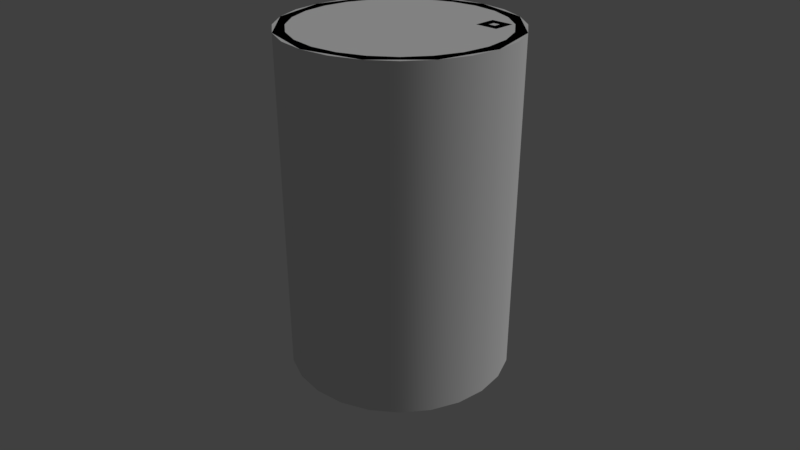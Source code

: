# Source: SpeedyMassSimulator.blend  (saved by Blender 2.77.0; exported with 4.5.12 LTS)
import bpy
from mathutils import Matrix  # noqa: F401  (used for matrix-valued properties, if any)

bpy.ops.wm.read_factory_settings(use_empty=True)
scene = bpy.context.scene
scene.name = 'Scene'

# ---- collections
col_collection_1 = bpy.data.collections.new('Collection 1'); scene.collection.children.link(col_collection_1)

# ---- materials (node trees are filled in below, after node groups)
mat_masssimulatorsmall_material = bpy.data.materials.new('MassSimulatorSmall.material')
mat_masssimulatorsmall_material.alpha_threshold = 0.0
mat_masssimulatorsmall_material.use_transparent_shadow = False
mat_masssimulatorsmall_material.roughness = 0.5

# ---- material node trees

# ---- world
world_world = bpy.data.worlds.new('World'); scene.world = world_world
world_world.color = (0.05088, 0.05088, 0.05088)
world_world.use_sun_shadow = False
world_world.sun_shadow_jitter_overblur = 0.0
world_world.cycles.sampling_method = 'MANUAL'

# ---- cameras
cam_camera = bpy.data.cameras.new('Camera')
cam_camera.clip_end = 100.0
cam_camera.lens = 35.0
cam_camera.sensor_width = 32.0
cam_camera.sensor_height = 18.0
cam_camera.ortho_scale = 7.314
cam_camera.dof.focus_distance = 0.0
cam_camera.dof.aperture_fstop = 0.1

# ---- lights
light_lamp = bpy.data.lights.new('Lamp', 'SUN')
light_lamp.transmission_factor = 0.0
light_lamp.cutoff_distance = 30.0
light_lamp.angle = 0.1993
light_lamp.energy = 1.0
light_lamp.shadow_buffer_clip_start = 1.001
light_lamp.shadow_soft_size = 0.1
light_lamp.shadow_cascade_max_distance = 1000.0

# ---- meshes
me_collider_mesh = bpy.data.meshes.new('collider.mesh')
me_collider_mesh.from_pydata([(0.0, 0.5, -0.75), (0.0, 0.5, 0.75), (0.25, 0.433, -0.75), (0.25, 0.433, 0.75), (0.433, 0.25, -0.75), (0.433, 0.25, 0.75), (0.5, -2.186e-08, -0.75), (0.5, -2.186e-08, 0.75), (0.433, -0.25, -0.75), (0.433, -0.25, 0.75), (0.25, -0.433, -0.75), (0.25, -0.433, 0.75), (7.55e-08, -0.5, -0.75), (7.55e-08, -0.5, 0.75), (-0.25, -0.433, -0.75), (-0.25, -0.433, 0.75), (-0.433, -0.25, -0.75), (-0.433, -0.25, 0.75), (-0.5, -2.325e-07, -0.75), (-0.5, -2.325e-07, 0.75), (-0.433, 0.25, -0.75), (-0.433, 0.25, 0.75), (-0.25, 0.433, -0.75), (-0.25, 0.433, 0.75)], [], [(0, 1, 3, 2), (2, 3, 5, 4), (4, 5, 7, 6), (6, 7, 9, 8), (8, 9, 11, 10), (10, 11, 13, 12), (12, 13, 15, 14), (14, 15, 17, 16), (16, 17, 19, 18), (18, 19, 21, 20), (3, 1, 23, 21, 19, 17, 15, 13, 11, 9, 7, 5), (20, 21, 23, 22), (22, 23, 1, 0), (0, 2, 4, 6, 8, 10, 12, 14, 16, 18, 20, 22)])
_uv = me_collider_mesh.uv_layers.new(name='MassSimulatorSmall.collider.uv')
_uv.uv.foreach_set('vector', [0.9999, 0.0004757, 0.9997, 0.4832, 0.9164, 0.4832, 0.9166, 0.0004472, 0.9166, 0.0004472, 0.9164, 0.4832, 0.8331, 0.4832, 0.8333, 0.0004186, 0.8333, 0.0004186, 0.8331, 0.4832, 0.7498, 0.4831, 0.75, 0.0003901, 0.75, 0.0003901, 0.7498, 0.4831, 0.6665, 0.4831, 0.6667, 0.0003615, 0.6667, 0.0003615, 0.6665, 0.4831, 0.5832, 0.4831, 0.5834, 0.0003329, 0.5834, 0.0003329, 0.5832, 0.4831, 0.4999, 0.4831, 0.5001, 0.0003042, 0.5001, 0.0003042, 0.4999, 0.4831, 0.4166, 0.483, 0.4168, 0.0002755, 0.4168, 0.0002755, 0.4166, 0.483, 0.3333, 0.483, 0.3335, 0.0002468, 0.3335, 0.0002468, 0.3333, 0.483, 0.25, 0.483, 0.2502, 0.0002181, 0.2502, 0.0002181, 0.25, 0.483, 0.1667, 0.4829, 0.1669, 0.0001893, 0.4251, 0.7944, 0.3529, 0.7527, 0.3113, 0.6806, 0.3113, 0.5973, 0.3529, 0.5251, 0.4251, 0.4835, 0.5084, 0.4835, 0.5805, 0.5251, 0.6221, 0.5973, 0.6221, 0.6806, 0.5805, 0.7527, 0.5084, 0.7944, 0.1669, 0.0001893, 0.1667, 0.4829, 0.08343, 0.4829, 0.0836, 0.0001605, 0.0836, 0.0001605, 0.08343, 0.4829, 0.0001317, 0.4829, 0.0002986, 0.0001317, 0.1972, 0.4835, 0.2694, 0.5251, 0.311, 0.5973, 0.311, 0.6806, 0.2694, 0.7527, 0.1972, 0.7944, 0.1139, 0.7944, 0.04178, 0.7527, 0.0001317, 0.6806, 0.0001317, 0.5973, 0.04178, 0.5251, 0.1139, 0.4835])
me_collider_mesh.materials.append(mat_masssimulatorsmall_material)
me_collider_mesh.use_remesh_preserve_volume = False
me_collider_mesh.use_remesh_preserve_attributes = False
me_collider_mesh.use_mirror_vertex_groups = False
me_collider_mesh.update()
me_model_mesh = bpy.data.meshes.new('model.mesh')
me_model_mesh.from_pydata([(0.1618, 0.6037, 0.9375), (0.3125, 0.5413, -0.9375), (0.3125, 0.5413, 0.9375), (0.4419, 0.4419, 0.9375), (0.5413, 0.3125, 0.9375), (0.625, 6.24e-08, 0.9375), (0.6037, -0.1618, -0.9375), (0.5413, -0.3125, -0.9375), (0.5413, -0.3125, 0.9375), (0.4419, -0.4419, 0.9375), (0.3125, -0.5413, 0.9375), (0.1618, -0.6037, -0.9375), (2.437e-07, -0.625, -0.9375), (2.437e-07, -0.625, 0.9375), (-0.1618, -0.6037, -0.9375), (-0.3125, -0.5413, -0.9375), (-0.4419, -0.4419, 0.9375), (-0.5413, -0.3125, -0.9375), (-0.5413, -0.3125, 0.9375), (-0.6037, -0.1618, -0.9375), (-0.625, -2.754e-07, -0.9375), (-0.625, -2.754e-07, 0.9375), (-0.6037, 0.1618, -0.9375), (-0.4419, 0.4419, 0.9375), (-0.3125, 0.5413, 0.9375), (-0.1618, 0.6037, 0.9375), (0.1456, 0.5433, 0.9375), (-6.068e-10, 0.5625, 0.9375), (0.2812, 0.4871, 0.9375), (0.3977, 0.3977, 0.9375), (0.4871, 0.2812, 0.9375), (0.5433, 0.1456, 0.9375), (0.2813, -0.4871, 0.9375), (0.1456, -0.5433, 0.9375), (2.184e-07, -0.5625, 0.9375), (-0.1456, -0.5433, 0.9375), (-0.2812, -0.4871, 0.9375), (-0.5433, -0.1456, 0.9375), (-0.5625, -2.542e-07, 0.9375), (-0.3977, 0.3977, 0.9375), (-0.2813, 0.4871, 0.9375), (0.1456, 0.5433, 0.8125), (0.2812, 0.4871, 0.8125), (0.3977, 0.3977, 0.8125), (0.4871, -0.2812, 0.8125), (0.3977, -0.3977, 0.8125), (-0.1456, -0.5433, 0.8125), (-0.3977, -0.3977, 0.8125), (-0.5433, 0.1456, 0.8125), (-0.4871, 0.2812, 0.8125), (-0.2813, 0.4871, 0.8125), (-0.1456, 0.5433, 0.8125), (0.2812, 0.4871, -0.9375), (0.3977, 0.3977, -0.9375), (0.4871, -0.2812, -0.9375), (0.3977, -0.3977, -0.9375), (0.1456, -0.5433, -0.9375), (2.157e-07, -0.5625, -0.9375), (-0.1456, -0.5433, -0.9375), (-0.2812, -0.4871, -0.9375), (-0.5433, -0.1456, -0.9375), (-0.5625, -2.542e-07, -0.9375), (-0.3977, 0.3977, -0.9375), (-1.367e-08, 0.5625, -0.8125), (0.1456, 0.5433, -0.8125), (0.2812, 0.4871, -0.8125), (0.5433, -0.1456, -0.8125), (0.4871, -0.2812, -0.8125), (0.2813, -0.4871, -0.8125), (0.1456, -0.5433, -0.8125), (-0.4871, 0.2812, -0.8125), (-0.3977, 0.3977, -0.8125), (-0.2813, 0.4871, -0.8125), (-0.1456, 0.5433, -0.8125), (3.104e-10, 0.625, -0.9375), (0.1618, 0.6037, -0.9375), (3.104e-10, 0.625, 0.9375), (0.4419, 0.4419, -0.9375), (0.5413, 0.3125, -0.9375), (0.6037, 0.1618, -0.9375), (0.6037, 0.1618, 0.9375), (0.625, 6.24e-08, -0.9375), (0.6037, -0.1618, 0.9375), (0.4419, -0.4419, -0.9375), (0.3125, -0.5413, -0.9375), (0.1618, -0.6037, 0.9375), (-0.1618, -0.6037, 0.9375), (-0.3125, -0.5413, 0.9375), (-0.4419, -0.4419, -0.9375), (-0.6037, -0.1618, 0.9375), (-0.6037, 0.1618, 0.9375), (-0.5413, 0.3125, -0.9375), (-0.5413, 0.3125, 0.9375), (-0.4419, 0.4419, -0.9375), (-0.3125, 0.5413, -0.9375), (-0.1618, 0.6037, -0.9375), (0.5625, 4.976e-08, 0.9375), (0.5433, -0.1456, 0.9375), (0.4871, -0.2812, 0.9375), (0.3977, -0.3977, 0.9375), (-0.3977, -0.3977, 0.9375), (-0.4871, -0.2813, 0.9375), (-0.5433, 0.1456, 0.9375), (-0.4871, 0.2812, 0.9375), (-0.1456, 0.5433, 0.9375), (5.316e-09, 0.5625, 0.8125), (0.4871, 0.2812, 0.8125), (0.5433, 0.1456, 0.8125), (0.5625, 4.976e-08, 0.8125), (0.5433, -0.1456, 0.8125), (0.2813, -0.4871, 0.8125), (0.1456, -0.5433, 0.8125), (2.244e-07, -0.5625, 0.8125), (-0.2812, -0.4871, 0.8125), (-0.4871, -0.2813, 0.8125), (-0.5433, -0.1456, 0.8125), (-0.5625, -2.542e-07, 0.8125), (-0.3977, 0.3977, 0.8125), (-3.306e-09, 0.5625, -0.9375), (0.1456, 0.5433, -0.9375), (0.4871, 0.2812, -0.9375), (0.5433, 0.1456, -0.9375), (0.5625, 4.976e-08, -0.9375), (0.5433, -0.1456, -0.9375), (0.2813, -0.4871, -0.9375), (-0.3977, -0.3977, -0.9375), (-0.4871, -0.2813, -0.9375), (-0.5433, 0.1456, -0.9375), (-0.4871, 0.2812, -0.9375), (-0.2813, 0.4871, -0.9375), (-0.1456, 0.5433, -0.9375), (0.3977, 0.3977, -0.8125), (0.4871, 0.2812, -0.8125), (0.5433, 0.1456, -0.8125), (0.5625, 4.976e-08, -0.8125), (0.3977, -0.3977, -0.8125), (2.054e-07, -0.5625, -0.8125), (-0.1456, -0.5433, -0.8125), (-0.2812, -0.4871, -0.8125), (-0.3977, -0.3977, -0.8125), (-0.4871, -0.2813, -0.8125), (-0.5433, -0.1456, -0.8125), (-0.5625, -2.542e-07, -0.8125), (-0.5433, 0.1456, -0.8125), (0.2625, 0.2625, 0.8), (0.2625, 0.3875, 0.8), (0.2625, 0.3875, 0.9375), (0.3875, 0.2625, 0.8), (0.3875, 0.3875, 0.8), (0.3875, 0.3875, 0.9375), (0.3063, 0.3063, 0.9375), (0.3063, 0.3438, 0.9375), (0.3438, 0.3438, 0.9375), (0.3438, 0.3063, 0.9375), (0.2625, 0.2625, 0.9375), (0.3875, 0.2625, 0.9375), (0.3063, 0.3063, 0.9125), (0.3063, 0.3438, 0.9125), (0.3438, 0.3438, 0.9125), (0.3438, 0.3063, 0.9125)], [], [(74, 76, 0, 75), (75, 0, 2, 1), (1, 2, 3, 77), (77, 3, 4, 78), (78, 4, 80, 79), (79, 80, 5, 81), (81, 5, 82, 6), (6, 82, 8, 7), (7, 8, 9, 83), (83, 9, 10, 84), (84, 10, 85, 11), (11, 85, 13, 12), (12, 13, 86, 14), (14, 86, 87, 15), (15, 87, 16, 88), (88, 16, 18, 17), (17, 18, 89, 19), (19, 89, 21, 20), (20, 21, 90, 22), (22, 90, 92, 91), (91, 92, 23, 93), (93, 23, 24, 94), (2, 0, 26, 28), (94, 24, 25, 95), (95, 25, 76, 74), (78, 79, 121, 120), (98, 97, 109, 44), (82, 5, 96, 97), (13, 85, 33, 34), (89, 18, 101, 37), (24, 23, 39, 40), (80, 4, 30, 31), (10, 9, 99, 32), (16, 87, 36, 100), (92, 90, 102, 103), (3, 2, 28, 29), (8, 82, 97, 98), (0, 76, 27, 26), (86, 13, 34, 35), (21, 89, 37, 38), (25, 24, 40, 104), (5, 80, 31, 96), (85, 10, 32, 33), (18, 16, 100, 101), (23, 92, 103, 39), (4, 3, 29, 30), (9, 8, 98, 99), (87, 86, 35, 36), (90, 21, 38, 102), (76, 25, 104, 27), (41, 105, 51, 50, 117, 49, 48, 116, 115, 114, 47, 113, 46, 112, 111, 110, 45, 44, 109, 108, 107, 106, 43, 42), (104, 40, 50, 51), (26, 27, 105, 41), (101, 100, 47, 114), (99, 98, 44, 45), (27, 104, 51, 105), (28, 26, 41, 42), (37, 101, 114, 115), (32, 99, 45, 110), (29, 28, 42, 43), (38, 37, 115, 116), (33, 32, 110, 111), (30, 29, 43, 106), (102, 38, 116, 48), (34, 33, 111, 112), (31, 30, 106, 107), (103, 102, 48, 49), (35, 34, 112, 46), (96, 31, 107, 108), (39, 103, 49, 117), (36, 35, 46, 113), (97, 96, 108, 109), (40, 39, 117, 50), (100, 36, 113, 47), (129, 130, 73, 72), (83, 84, 124, 55), (15, 88, 125, 59), (22, 91, 128, 127), (1, 77, 53, 52), (6, 7, 54, 123), (74, 75, 119, 118), (12, 14, 58, 57), (19, 20, 61, 60), (94, 95, 130, 129), (79, 81, 122, 121), (84, 11, 56, 124), (88, 17, 126, 125), (91, 93, 62, 128), (77, 78, 120, 53), (7, 83, 55, 54), (14, 15, 59, 58), (20, 22, 127, 61), (95, 74, 118, 130), (75, 1, 52, 119), (81, 6, 123, 122), (11, 12, 57, 56), (17, 19, 60, 126), (93, 94, 129, 62), (63, 64, 65, 131, 132, 133, 134, 66, 67, 135, 68, 69, 136, 137, 138, 139, 140, 141, 142, 143, 70, 71, 72, 73), (118, 119, 64, 63), (125, 126, 140, 139), (54, 55, 135, 67), (130, 118, 63, 73), (119, 52, 65, 64), (126, 60, 141, 140), (55, 124, 68, 135), (52, 53, 131, 65), (60, 61, 142, 141), (124, 56, 69, 68), (53, 120, 132, 131), (61, 127, 143, 142), (56, 57, 136, 69), (120, 121, 133, 132), (127, 128, 70, 143), (57, 58, 137, 136), (121, 122, 134, 133), (128, 62, 71, 70), (58, 59, 138, 137), (122, 123, 66, 134), (62, 129, 72, 71), (59, 125, 139, 138), (123, 54, 67, 66), (154, 146, 145, 144), (146, 149, 148, 145), (149, 155, 147, 148), (155, 154, 144, 147), (151, 150, 156, 157), (150, 151, 146, 154), (151, 152, 149, 146), (152, 153, 155, 149), (153, 150, 154, 155), (159, 158, 157, 156), (150, 153, 159, 156), (152, 151, 157, 158), (153, 152, 158, 159)])
me_model_mesh.polygons.foreach_set('use_smooth', [1, 1, 1, 1, 1, 1, 1, 1, 1, 1, 1, 1, 1, 1, 1, 1, 1, 1, 1, 1, 1, 1, 1, 1, 1, 1, 1, 1, 1, 1, 1, 1, 1, 1, 1, 1, 1, 1, 1, 1, 1, 1, 1, 1, 1, 1, 1, 1, 1, 1, 1, 1, 1, 1, 1, 1, 1, 1, 1, 1, 1, 1, 1, 1, 1, 1, 1, 1, 1, 1, 1, 1, 1, 1, 1, 1, 1, 1, 1, 1, 1, 1, 1, 1, 1, 1, 1, 1, 1, 1, 1, 1, 1, 1, 1, 1, 1, 1, 1, 1, 1, 1, 1, 1, 1, 1, 1, 1, 1, 1, 1, 1, 1, 1, 1, 1, 1, 1, 1, 1, 1, 1, 0, 0, 0, 0, 0, 0, 0, 0, 0, 0, 0, 0, 0])
_k = set([(0, 2), (0, 76), (1, 75), (1, 77), (2, 3), (3, 4), (4, 80), (5, 80), (5, 82), (6, 7), (6, 81), (7, 83), (8, 9), (8, 82), (9, 10), (10, 85), (11, 12), (11, 84), (12, 14), (13, 85), (13, 86), (14, 15), (15, 88), (16, 18), (16, 87), (17, 19), (17, 88), (18, 89), (19, 20), (20, 22), (21, 89), (21, 90), (22, 91), (23, 24), (23, 92), (24, 25), (25, 76), (26, 27), (26, 28), (27, 104), (28, 29), (29, 30), (30, 31), (31, 96), (32, 33), (32, 99), (33, 34), (34, 35), (35, 36), (36, 100), (37, 38), (37, 101), (38, 102), (39, 40), (39, 103), (40, 104), (41, 42), (41, 105), (42, 43), (43, 106), (44, 45), (44, 109), (45, 110), (46, 112), (46, 113), (47, 113), (47, 114), (48, 49), (48, 116), (49, 117), (50, 51), (50, 117), (51, 105), (52, 53), (52, 119), (53, 120), (54, 55), (54, 123), (55, 124), (56, 57), (56, 124), (57, 58), (58, 59), (59, 125), (60, 61), (60, 126), (61, 127), (62, 128), (62, 129), (63, 64), (63, 73), (64, 65), (65, 131), (66, 67), (66, 134), (67, 135), (68, 69), (68, 135), (69, 136), (70, 71), (70, 143), (71, 72), (72, 73), (74, 75), (74, 95), (77, 78), (78, 79), (79, 81), (83, 84), (86, 87), (90, 92), (91, 93), (93, 94), (94, 95), (96, 97), (97, 98), (98, 99), (100, 101), (102, 103), (106, 107), (107, 108), (108, 109), (110, 111), (111, 112), (114, 115), (115, 116), (118, 119), (118, 130), (120, 121), (121, 122), (122, 123), (125, 126), (127, 128), (129, 130), (131, 132), (132, 133), (133, 134), (136, 137), (137, 138), (138, 139), (139, 140), (140, 141), (141, 142), (142, 143)])
me_model_mesh.attributes.new('sharp_edge', 'BOOLEAN', 'EDGE').data.foreach_set('value', [ (min(e.vertices), max(e.vertices)) in _k for e in me_model_mesh.edges])
_uv = me_model_mesh.uv_layers.new(name='MassSimulatorSmall.uv')
_uv.uv.foreach_set('vector', [0.05469, 0.007812, 0.5254, 0.007812, 0.5254, 0.04883, 0.05469, 0.04883, 0.05469, 0.04883, 0.5254, 0.04883, 0.5254, 0.08984, 0.05469, 0.08984, 0.05469, 0.08984, 0.5254, 0.08984, 0.5254, 0.1309, 0.05469, 0.1309, 0.05469, 0.1309, 0.5254, 0.1309, 0.5254, 0.1719, 0.05469, 0.1719, 0.05469, 0.1719, 0.5254, 0.1719, 0.5254, 0.2129, 0.05469, 0.2129, 0.05469, 0.2129, 0.5254, 0.2129, 0.5254, 0.2539, 0.05469, 0.2539, 0.05469, 0.2539, 0.5254, 0.2539, 0.5254, 0.2949, 0.05469, 0.2949, 0.05469, 0.2949, 0.5254, 0.2949, 0.5254, 0.3359, 0.05469, 0.3359, 0.05469, 0.3359, 0.5254, 0.3359, 0.5254, 0.377, 0.05469, 0.377, 0.05469, 0.377, 0.5254, 0.377, 0.5254, 0.418, 0.05469, 0.418, 0.05469, 0.418, 0.5254, 0.418, 0.5254, 0.459, 0.05469, 0.459, 0.05469, 0.459, 0.5254, 0.459, 0.5254, 0.5, 0.05469, 0.5, 0.05469, 0.5, 0.5254, 0.5, 0.5254, 0.541, 0.05469, 0.541, 0.05469, 0.541, 0.5254, 0.541, 0.5254, 0.582, 0.05469, 0.582, 0.05469, 0.582, 0.5254, 0.582, 0.5254, 0.623, 0.05469, 0.623, 0.05469, 0.623, 0.5254, 0.623, 0.5254, 0.6641, 0.05469, 0.6641, 0.05469, 0.6641, 0.5254, 0.6641, 0.5254, 0.7051, 0.05469, 0.7051, 0.05469, 0.7051, 0.5254, 0.7051, 0.5254, 0.7461, 0.05469, 0.7461, 0.05469, 0.7461, 0.5254, 0.7461, 0.5254, 0.7871, 0.05469, 0.7871, 0.05469, 0.7871, 0.5254, 0.7871, 0.5254, 0.8281, 0.05469, 0.8281, 0.05469, 0.8281, 0.5254, 0.8281, 0.5254, 0.8691, 0.05469, 0.8691, 0.05469, 0.8691, 0.5254, 0.8691, 0.5254, 0.9102, 0.05469, 0.9102, 0.5254, 0.08984, 0.5254, 0.04883, 0.541, 0.05078, 0.541, 0.08789, 0.05469, 0.9102, 0.5254, 0.9102, 0.5254, 0.9512, 0.05469, 0.9512, 0.05469, 0.9512, 0.5254, 0.9512, 0.5254, 0.9922, 0.05469, 0.9922, 0.05469, 0.1719, 0.05469, 0.2129, 0.03906, 0.2109, 0.03906, 0.1738, 0.541, 0.334, 0.541, 0.2969, 0.5723, 0.2969, 0.5723, 0.334, 0.5254, 0.2949, 0.5254, 0.2539, 0.541, 0.2559, 0.541, 0.293, 0.5254, 0.5, 0.5254, 0.459, 0.541, 0.4609, 0.541, 0.498, 0.5254, 0.7051, 0.5254, 0.6641, 0.541, 0.666, 0.541, 0.7031, 0.5254, 0.9102, 0.5254, 0.8691, 0.541, 0.8711, 0.541, 0.9082, 0.5254, 0.2129, 0.5254, 0.1719, 0.541, 0.1738, 0.541, 0.2109, 0.5254, 0.418, 0.5254, 0.377, 0.541, 0.3789, 0.541, 0.416, 0.5254, 0.623, 0.5254, 0.582, 0.541, 0.584, 0.541, 0.6211, 0.5254, 0.8281, 0.5254, 0.7871, 0.541, 0.7891, 0.541, 0.8262, 0.5254, 0.1309, 0.5254, 0.08984, 0.541, 0.0918, 0.541, 0.1289, 0.5254, 0.3359, 0.5254, 0.2949, 0.541, 0.2969, 0.541, 0.334, 0.5254, 0.04883, 0.5254, 0.007812, 0.541, 0.009766, 0.541, 0.04688, 0.5254, 0.541, 0.5254, 0.5, 0.541, 0.502, 0.541, 0.5391, 0.5254, 0.7461, 0.5254, 0.7051, 0.541, 0.707, 0.541, 0.7441, 0.5254, 0.9512, 0.5254, 0.9102, 0.541, 0.9121, 0.541, 0.9492, 0.5254, 0.2539, 0.5254, 0.2129, 0.541, 0.2148, 0.541, 0.252, 0.5254, 0.459, 0.5254, 0.418, 0.541, 0.4199, 0.541, 0.457, 0.5254, 0.6641, 0.5254, 0.623, 0.541, 0.625, 0.541, 0.6621, 0.5254, 0.8691, 0.5254, 0.8281, 0.541, 0.8301, 0.541, 0.8672, 0.5254, 0.1719, 0.5254, 0.1309, 0.541, 0.1328, 0.541, 0.1699, 0.5254, 0.377, 0.5254, 0.3359, 0.541, 0.3379, 0.541, 0.375, 0.5254, 0.582, 0.5254, 0.541, 0.541, 0.543, 0.541, 0.5801, 0.5254, 0.7871, 0.5254, 0.7461, 0.541, 0.748, 0.541, 0.7852, 0.5254, 0.9922, 0.5254, 0.9512, 0.541, 0.9531, 0.541, 0.9902, 0.7979, 0.9824, 0.7656, 0.9639, 0.7393, 0.9375, 0.7207, 0.9053, 0.7109, 0.8701, 0.7109, 0.833, 0.7207, 0.7979, 0.7393, 0.7656, 0.7656, 0.7393, 0.7979, 0.7207, 0.833, 0.7109, 0.8701, 0.7109, 0.9053, 0.7207, 0.9375, 0.7393, 0.9639, 0.7656, 0.9824, 0.7979, 0.9922, 0.833, 0.9922, 0.8701, 0.9824, 0.9053, 0.9639, 0.9375, 0.9375, 0.9639, 0.9053, 0.9824, 0.8701, 0.9922, 0.833, 0.9922, 0.541, 0.9492, 0.541, 0.9121, 0.5723, 0.9121, 0.5723, 0.9492, 0.541, 0.04688, 0.541, 0.009766, 0.5723, 0.009766, 0.5723, 0.04688, 0.541, 0.6621, 0.541, 0.625, 0.5723, 0.625, 0.5723, 0.6621, 0.541, 0.375, 0.541, 0.3379, 0.5723, 0.3379, 0.5723, 0.375, 0.541, 0.9902, 0.541, 0.9531, 0.5723, 0.9531, 0.5723, 0.9902, 0.541, 0.08789, 0.541, 0.05078, 0.5723, 0.05078, 0.5723, 0.08789, 0.541, 0.7031, 0.541, 0.666, 0.5723, 0.666, 0.5723, 0.7031, 0.541, 0.416, 0.541, 0.3789, 0.5723, 0.3789, 0.5723, 0.416, 0.541, 0.1289, 0.541, 0.0918, 0.5723, 0.0918, 0.5723, 0.1289, 0.541, 0.7441, 0.541, 0.707, 0.5723, 0.707, 0.5723, 0.7441, 0.541, 0.457, 0.541, 0.4199, 0.5723, 0.4199, 0.5723, 0.457, 0.541, 0.1699, 0.541, 0.1328, 0.5723, 0.1328, 0.5723, 0.1699, 0.541, 0.7852, 0.541, 0.748, 0.5723, 0.748, 0.5723, 0.7852, 0.541, 0.498, 0.541, 0.4609, 0.5723, 0.4609, 0.5723, 0.498, 0.541, 0.2109, 0.541, 0.1738, 0.5723, 0.1738, 0.5723, 0.2109, 0.541, 0.8262, 0.541, 0.7891, 0.5723, 0.7891, 0.5723, 0.8262, 0.541, 0.5391, 0.541, 0.502, 0.5723, 0.502, 0.5723, 0.5391, 0.541, 0.252, 0.541, 0.2148, 0.5723, 0.2148, 0.5723, 0.252, 0.541, 0.8672, 0.541, 0.8301, 0.5723, 0.8301, 0.5723, 0.8672, 0.541, 0.5801, 0.541, 0.543, 0.5723, 0.543, 0.5723, 0.5801, 0.541, 0.293, 0.541, 0.2559, 0.5723, 0.2559, 0.5723, 0.293, 0.541, 0.9082, 0.541, 0.8711, 0.5723, 0.8711, 0.5723, 0.9082, 0.541, 0.6211, 0.541, 0.584, 0.5723, 0.584, 0.5723, 0.6211, 0.03906, 0.9121, 0.03906, 0.9492, 0.007812, 0.9492, 0.007812, 0.9121, 0.05469, 0.377, 0.05469, 0.418, 0.03906, 0.416, 0.03906, 0.3789, 0.05469, 0.582, 0.05469, 0.623, 0.03906, 0.6211, 0.03906, 0.584, 0.05469, 0.7871, 0.05469, 0.8281, 0.03906, 0.8262, 0.03906, 0.7891, 0.05469, 0.08984, 0.05469, 0.1309, 0.03906, 0.1289, 0.03906, 0.0918, 0.05469, 0.2949, 0.05469, 0.3359, 0.03906, 0.334, 0.03906, 0.2969, 0.05469, 0.007812, 0.05469, 0.04883, 0.03906, 0.04688, 0.03906, 0.009766, 0.05469, 0.5, 0.05469, 0.541, 0.03906, 0.5391, 0.03906, 0.502, 0.05469, 0.7051, 0.05469, 0.7461, 0.03906, 0.7441, 0.03906, 0.707, 0.05469, 0.9102, 0.05469, 0.9512, 0.03906, 0.9492, 0.03906, 0.9121, 0.05469, 0.2129, 0.05469, 0.2539, 0.03906, 0.252, 0.03906, 0.2148, 0.05469, 0.418, 0.05469, 0.459, 0.03906, 0.457, 0.03906, 0.4199, 0.05469, 0.623, 0.05469, 0.6641, 0.03906, 0.6621, 0.03906, 0.625, 0.05469, 0.8281, 0.05469, 0.8691, 0.03906, 0.8672, 0.03906, 0.8301, 0.05469, 0.1309, 0.05469, 0.1719, 0.03906, 0.1699, 0.03906, 0.1328, 0.05469, 0.3359, 0.05469, 0.377, 0.03906, 0.375, 0.03906, 0.3379, 0.05469, 0.541, 0.05469, 0.582, 0.03906, 0.5801, 0.03906, 0.543, 0.05469, 0.7461, 0.05469, 0.7871, 0.03906, 0.7852, 0.03906, 0.748, 0.05469, 0.9512, 0.05469, 0.9922, 0.03906, 0.9902, 0.03906, 0.9531, 0.05469, 0.04883, 0.05469, 0.08984, 0.03906, 0.08789, 0.03906, 0.05078, 0.05469, 0.2539, 0.05469, 0.2949, 0.03906, 0.293, 0.03906, 0.2559, 0.05469, 0.459, 0.05469, 0.5, 0.03906, 0.498, 0.03906, 0.4609, 0.05469, 0.6641, 0.05469, 0.7051, 0.03906, 0.7031, 0.03906, 0.666, 0.05469, 0.8691, 0.05469, 0.9102, 0.03906, 0.9082, 0.03906, 0.8711, 0.8701, 0.4219, 0.9053, 0.4316, 0.9375, 0.4502, 0.9639, 0.4766, 0.9824, 0.5088, 0.9922, 0.5439, 0.9922, 0.5811, 0.9824, 0.6162, 0.9639, 0.6484, 0.9375, 0.6748, 0.9053, 0.6934, 0.8701, 0.7031, 0.833, 0.7031, 0.7979, 0.6934, 0.7656, 0.6748, 0.7393, 0.6484, 0.7207, 0.6162, 0.7109, 0.5811, 0.7109, 0.5439, 0.7207, 0.5088, 0.7393, 0.4766, 0.7656, 0.4502, 0.7979, 0.4316, 0.833, 0.4219, 0.03906, 0.009766, 0.03906, 0.04688, 0.007812, 0.04688, 0.007812, 0.009766, 0.03906, 0.625, 0.03906, 0.6621, 0.007812, 0.6621, 0.007812, 0.625, 0.03906, 0.3379, 0.03906, 0.375, 0.007812, 0.375, 0.007812, 0.3379, 0.03906, 0.9531, 0.03906, 0.9902, 0.007812, 0.9902, 0.007812, 0.9531, 0.03906, 0.05078, 0.03906, 0.08789, 0.007812, 0.08789, 0.007812, 0.05078, 0.03906, 0.666, 0.03906, 0.7031, 0.007812, 0.7031, 0.007812, 0.666, 0.03906, 0.3789, 0.03906, 0.416, 0.007812, 0.416, 0.007812, 0.3789, 0.03906, 0.0918, 0.03906, 0.1289, 0.007812, 0.1289, 0.007812, 0.0918, 0.03906, 0.707, 0.03906, 0.7441, 0.007812, 0.7441, 0.007812, 0.707, 0.03906, 0.4199, 0.03906, 0.457, 0.007812, 0.457, 0.007812, 0.4199, 0.03906, 0.1328, 0.03906, 0.1699, 0.007812, 0.1699, 0.007812, 0.1328, 0.03906, 0.748, 0.03906, 0.7852, 0.007812, 0.7852, 0.007812, 0.748, 0.03906, 0.4609, 0.03906, 0.498, 0.007812, 0.498, 0.007812, 0.4609, 0.03906, 0.1738, 0.03906, 0.2109, 0.007812, 0.2109, 0.007812, 0.1738, 0.03906, 0.7891, 0.03906, 0.8262, 0.007812, 0.8262, 0.007812, 0.7891, 0.03906, 0.502, 0.03906, 0.5391, 0.007812, 0.5391, 0.007812, 0.502, 0.03906, 0.2148, 0.03906, 0.252, 0.007812, 0.252, 0.007812, 0.2148, 0.03906, 0.8301, 0.03906, 0.8672, 0.007812, 0.8672, 0.007812, 0.8301, 0.03906, 0.543, 0.03906, 0.5801, 0.007812, 0.5801, 0.007812, 0.543, 0.03906, 0.2559, 0.03906, 0.293, 0.007812, 0.293, 0.007812, 0.2559, 0.03906, 0.8711, 0.03906, 0.9082, 0.007812, 0.9082, 0.007812, 0.8711, 0.03906, 0.584, 0.03906, 0.6211, 0.007812, 0.6211, 0.007812, 0.584, 0.03906, 0.2969, 0.03906, 0.334, 0.007812, 0.334, 0.007812, 0.2969, 0.0, 0.0, 0.0, 0.0, 0.0, 0.0, 0.0, 0.0, 0.0, 0.0, 0.0, 0.0, 0.0, 0.0, 0.0, 0.0, 0.0, 0.0, 0.0, 0.0, 0.0, 0.0, 0.0, 0.0, 0.0, 0.0, 0.0, 0.0, 0.0, 0.0, 0.0, 0.0, 0.0, 0.0, 0.0, 0.0, 0.0, 0.0, 0.0, 0.0, 0.0, 0.0, 0.0, 0.0, 0.0, 0.0, 0.0, 0.0, 0.0, 0.0, 0.0, 0.0, 0.0, 0.0, 0.0, 0.0, 0.0, 0.0, 0.0, 0.0, 0.0, 0.0, 0.0, 0.0, 0.0, 0.0, 0.0, 0.0, 0.0, 0.0, 0.0, 0.0, 0.0, 0.0, 0.0, 0.0, 0.0, 0.0, 0.0, 0.0, 0.0, 0.0, 0.0, 0.0, 0.0, 0.0, 0.0, 0.0, 0.0, 0.0, 0.0, 0.0, 0.0, 0.0, 0.0, 0.0, 0.0, 0.0, 0.0, 0.0, 0.0, 0.0, 0.0, 0.0])
me_model_mesh.materials.append(mat_masssimulatorsmall_material)
me_model_mesh.use_remesh_preserve_volume = False
me_model_mesh.use_remesh_preserve_attributes = False
me_model_mesh.use_mirror_vertex_groups = False
me_model_mesh.update()

# ---- objects
ob_masssimulatorsmall = bpy.data.objects.new('MassSimulatorSmall', None)
ob_collider = bpy.data.objects.new('collider', me_collider_mesh)
ob_model = bpy.data.objects.new('model', me_model_mesh)
ob_lamp = bpy.data.objects.new('Lamp', light_lamp)
ob_camera = bpy.data.objects.new('Camera', cam_camera)

# ---- transforms, parenting, visibility, modifiers, constraints
ob_masssimulatorsmall.location = (0.0, 0.0, 0.0)
ob_masssimulatorsmall.empty_image_offset = (0.0, 0.0)
ob_masssimulatorsmall.lineart.crease_threshold = 0.0
ob_collider.parent = ob_masssimulatorsmall
ob_collider.location = (0.0, 0.0, 0.0)
ob_collider.scale = (1.25, 1.25, 1.25)
ob_collider.hide_viewport = True
ob_collider.lineart.crease_threshold = 0.0
ob_model.parent = ob_masssimulatorsmall
ob_model.location = (0.0, 0.0, 0.0)
ob_model.lineart.crease_threshold = 0.0
ob_lamp.location = (5.0, 5.0, 5.0)
ob_lamp.rotation_euler = (0.0, 0.7854, 0.7854)
ob_lamp.lock_rotations_4d = False
ob_lamp.empty_display_type = 'ARROWS'
ob_lamp.color = (0.0, 0.0, 0.0, 0.0)
ob_lamp.lineart.crease_threshold = 0.0
ob_camera.location = (3.0, -3.0, 2.0)
ob_camera.rotation_euler = (1.1, 0.0, 0.7854)
ob_camera.lock_rotations_4d = False
ob_camera.empty_display_type = 'ARROWS'
ob_camera.color = (0.0, 0.0, 0.0, 0.0)
ob_camera.display_type = 'WIRE'
ob_camera.lineart.crease_threshold = 0.0
cam_camera.dof.focus_object = ob_model

# ---- collection membership
col_collection_1.objects.link(ob_masssimulatorsmall)
col_collection_1.objects.link(ob_collider)
col_collection_1.objects.link(ob_model)
col_collection_1.objects.link(ob_lamp)
col_collection_1.objects.link(ob_camera)

# ---- scene / render settings (as saved in the file)
scene.camera = ob_camera
scene.frame_start = 1; scene.frame_end = 250; scene.frame_set(1)
scene.render.engine = 'BLENDER_EEVEE_NEXT'
scene.render.resolution_percentage = 50
scene.render.dither_intensity = 0.0
scene.cycles.use_denoising = False
scene.cycles.samples = 128
scene.cycles.sampling_pattern = 'TABULATED_SOBOL'
scene.cycles.light_sampling_threshold = 0.0
scene.cycles.use_adaptive_sampling = False
scene.cycles.use_light_tree = False
scene.cycles.blur_glossy = 0.0
scene.cycles.sample_clamp_indirect = 0.0
scene.view_settings.view_transform = 'Standard'
bpy.context.view_layer.update()
